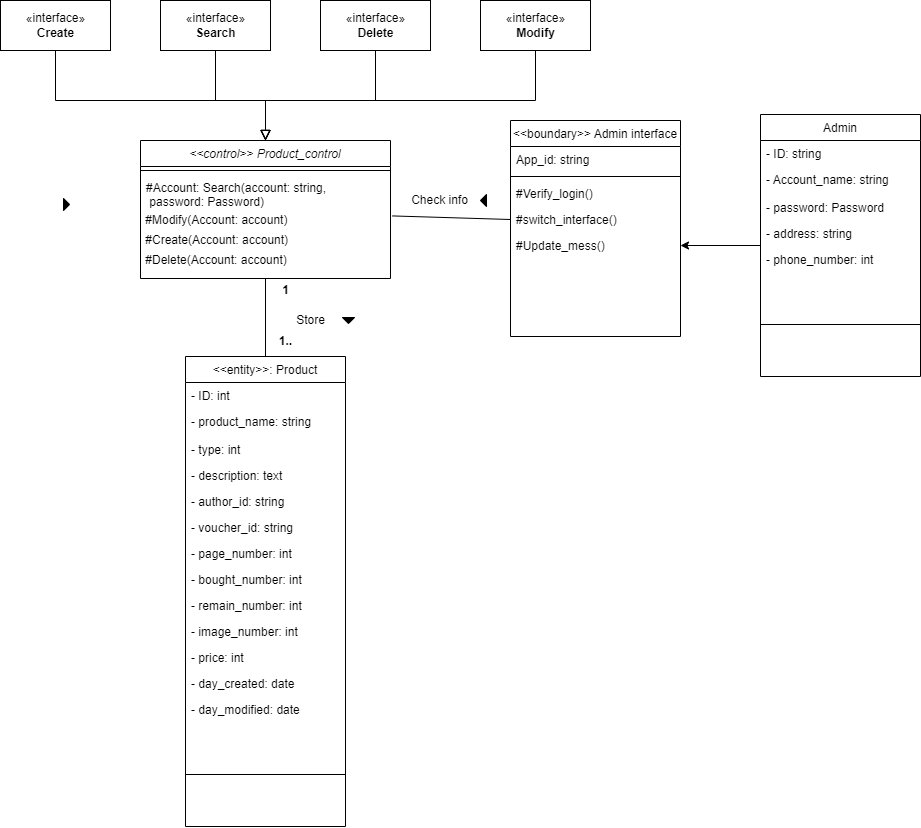

The diagram above was exported from draw.io. Its source (the exported page's mxGraphModel, read from the mxfile embedded in the PNG):
<mxGraphModel dx="1148" dy="1860" grid="1" gridSize="10" guides="1" tooltips="1" connect="1" arrows="1" fold="1" page="1" pageScale="1" pageWidth="827" pageHeight="1169" math="0" shadow="0">
  <root>
    <mxCell id="WIyWlLk6GJQsqaUBKTNV-0" />
    <mxCell id="WIyWlLk6GJQsqaUBKTNV-1" parent="WIyWlLk6GJQsqaUBKTNV-0" />
    <mxCell id="zkfFHV4jXpPFQw0GAbJ--0" value="&lt;&lt;control&gt;&gt; Product_control" style="swimlane;fontStyle=2;align=center;verticalAlign=top;childLayout=stackLayout;horizontal=1;startSize=26;horizontalStack=0;resizeParent=1;resizeLast=0;collapsible=1;marginBottom=0;rounded=0;shadow=0;strokeWidth=1;" parent="WIyWlLk6GJQsqaUBKTNV-1" vertex="1">
      <mxGeometry x="150" y="120" width="250" height="138" as="geometry">
        <mxRectangle x="150" y="120" width="160" height="26" as="alternateBounds" />
      </mxGeometry>
    </mxCell>
    <mxCell id="zkfFHV4jXpPFQw0GAbJ--4" value="" style="line;html=1;strokeWidth=1;align=left;verticalAlign=middle;spacingTop=-1;spacingLeft=3;spacingRight=3;rotatable=0;labelPosition=right;points=[];portConstraint=eastwest;" parent="zkfFHV4jXpPFQw0GAbJ--0" vertex="1">
      <mxGeometry y="26" width="250" height="8" as="geometry" />
    </mxCell>
    <mxCell id="zkfFHV4jXpPFQw0GAbJ--5" value="#Account: Search(account: string,&#10; password: Password)&#10;" style="text;align=left;verticalAlign=top;spacingLeft=4;spacingRight=4;overflow=hidden;rotatable=0;points=[[0,0.5],[1,0.5]];portConstraint=eastwest;" parent="zkfFHV4jXpPFQw0GAbJ--0" vertex="1">
      <mxGeometry y="34" width="250" height="36" as="geometry" />
    </mxCell>
    <mxCell id="mHWL77HYLvZfC0wEM8ct-1" value="&amp;nbsp;#Modify(Account: account)" style="text;html=1;align=left;verticalAlign=middle;resizable=0;points=[];autosize=1;strokeColor=none;fillColor=none;" parent="zkfFHV4jXpPFQw0GAbJ--0" vertex="1">
      <mxGeometry y="70" width="250" height="20" as="geometry" />
    </mxCell>
    <mxCell id="8msTyC5iq1GNkuQFJR2k-0" value="&amp;nbsp;#Create(Account: account)" style="text;html=1;align=left;verticalAlign=middle;resizable=0;points=[];autosize=1;strokeColor=none;fillColor=none;" parent="zkfFHV4jXpPFQw0GAbJ--0" vertex="1">
      <mxGeometry y="90" width="250" height="20" as="geometry" />
    </mxCell>
    <mxCell id="8msTyC5iq1GNkuQFJR2k-1" value="&amp;nbsp;#Delete(Account: account)" style="text;html=1;align=left;verticalAlign=middle;resizable=0;points=[];autosize=1;strokeColor=none;fillColor=none;" parent="zkfFHV4jXpPFQw0GAbJ--0" vertex="1">
      <mxGeometry y="110" width="250" height="20" as="geometry" />
    </mxCell>
    <mxCell id="zkfFHV4jXpPFQw0GAbJ--13" value="&lt;&lt;entity&gt;&gt;: Product" style="swimlane;fontStyle=0;align=center;verticalAlign=top;childLayout=stackLayout;horizontal=1;startSize=26;horizontalStack=0;resizeParent=1;resizeLast=0;collapsible=1;marginBottom=0;rounded=0;shadow=0;strokeWidth=1;" parent="WIyWlLk6GJQsqaUBKTNV-1" vertex="1">
      <mxGeometry x="195" y="336" width="160" height="470" as="geometry">
        <mxRectangle x="340" y="380" width="170" height="26" as="alternateBounds" />
      </mxGeometry>
    </mxCell>
    <mxCell id="8msTyC5iq1GNkuQFJR2k-7" value="- ID: int" style="text;align=left;verticalAlign=top;spacingLeft=4;spacingRight=4;overflow=hidden;rotatable=0;points=[[0,0.5],[1,0.5]];portConstraint=eastwest;" parent="zkfFHV4jXpPFQw0GAbJ--13" vertex="1">
      <mxGeometry y="26" width="160" height="26" as="geometry" />
    </mxCell>
    <mxCell id="zkfFHV4jXpPFQw0GAbJ--14" value="- product_name: string" style="text;align=left;verticalAlign=top;spacingLeft=4;spacingRight=4;overflow=hidden;rotatable=0;points=[[0,0.5],[1,0.5]];portConstraint=eastwest;" parent="zkfFHV4jXpPFQw0GAbJ--13" vertex="1">
      <mxGeometry y="52" width="160" height="28" as="geometry" />
    </mxCell>
    <mxCell id="8msTyC5iq1GNkuQFJR2k-9" value="- type: int" style="text;align=left;verticalAlign=top;spacingLeft=4;spacingRight=4;overflow=hidden;rotatable=0;points=[[0,0.5],[1,0.5]];portConstraint=eastwest;" parent="zkfFHV4jXpPFQw0GAbJ--13" vertex="1">
      <mxGeometry y="80" width="160" height="26" as="geometry" />
    </mxCell>
    <mxCell id="8msTyC5iq1GNkuQFJR2k-10" value="- description: text" style="text;align=left;verticalAlign=top;spacingLeft=4;spacingRight=4;overflow=hidden;rotatable=0;points=[[0,0.5],[1,0.5]];portConstraint=eastwest;" parent="zkfFHV4jXpPFQw0GAbJ--13" vertex="1">
      <mxGeometry y="106" width="160" height="26" as="geometry" />
    </mxCell>
    <mxCell id="bbCLwTxznHx43es_3-00-1" value="- author_id: string" style="text;align=left;verticalAlign=top;spacingLeft=4;spacingRight=4;overflow=hidden;rotatable=0;points=[[0,0.5],[1,0.5]];portConstraint=eastwest;" vertex="1" parent="zkfFHV4jXpPFQw0GAbJ--13">
      <mxGeometry y="132" width="160" height="26" as="geometry" />
    </mxCell>
    <mxCell id="bbCLwTxznHx43es_3-00-2" value="- voucher_id: string" style="text;align=left;verticalAlign=top;spacingLeft=4;spacingRight=4;overflow=hidden;rotatable=0;points=[[0,0.5],[1,0.5]];portConstraint=eastwest;" vertex="1" parent="zkfFHV4jXpPFQw0GAbJ--13">
      <mxGeometry y="158" width="160" height="26" as="geometry" />
    </mxCell>
    <mxCell id="bbCLwTxznHx43es_3-00-0" value="- page_number: int" style="text;align=left;verticalAlign=top;spacingLeft=4;spacingRight=4;overflow=hidden;rotatable=0;points=[[0,0.5],[1,0.5]];portConstraint=eastwest;" vertex="1" parent="zkfFHV4jXpPFQw0GAbJ--13">
      <mxGeometry y="184" width="160" height="26" as="geometry" />
    </mxCell>
    <mxCell id="bbCLwTxznHx43es_3-00-3" value="- bought_number: int" style="text;align=left;verticalAlign=top;spacingLeft=4;spacingRight=4;overflow=hidden;rotatable=0;points=[[0,0.5],[1,0.5]];portConstraint=eastwest;" vertex="1" parent="zkfFHV4jXpPFQw0GAbJ--13">
      <mxGeometry y="210" width="160" height="26" as="geometry" />
    </mxCell>
    <mxCell id="bbCLwTxznHx43es_3-00-4" value="- remain_number: int" style="text;align=left;verticalAlign=top;spacingLeft=4;spacingRight=4;overflow=hidden;rotatable=0;points=[[0,0.5],[1,0.5]];portConstraint=eastwest;" vertex="1" parent="zkfFHV4jXpPFQw0GAbJ--13">
      <mxGeometry y="236" width="160" height="26" as="geometry" />
    </mxCell>
    <mxCell id="bbCLwTxznHx43es_3-00-6" value="- image_number: int" style="text;align=left;verticalAlign=top;spacingLeft=4;spacingRight=4;overflow=hidden;rotatable=0;points=[[0,0.5],[1,0.5]];portConstraint=eastwest;" vertex="1" parent="zkfFHV4jXpPFQw0GAbJ--13">
      <mxGeometry y="262" width="160" height="26" as="geometry" />
    </mxCell>
    <mxCell id="bbCLwTxznHx43es_3-00-5" value="- price: int" style="text;align=left;verticalAlign=top;spacingLeft=4;spacingRight=4;overflow=hidden;rotatable=0;points=[[0,0.5],[1,0.5]];portConstraint=eastwest;" vertex="1" parent="zkfFHV4jXpPFQw0GAbJ--13">
      <mxGeometry y="288" width="160" height="26" as="geometry" />
    </mxCell>
    <mxCell id="TwP7uxcRW4nZr-Zac15H-1" value="- day_created: date" style="text;align=left;verticalAlign=top;spacingLeft=4;spacingRight=4;overflow=hidden;rotatable=0;points=[[0,0.5],[1,0.5]];portConstraint=eastwest;" parent="zkfFHV4jXpPFQw0GAbJ--13" vertex="1">
      <mxGeometry y="314" width="160" height="26" as="geometry" />
    </mxCell>
    <mxCell id="TwP7uxcRW4nZr-Zac15H-2" value="- day_modified: date" style="text;align=left;verticalAlign=top;spacingLeft=4;spacingRight=4;overflow=hidden;rotatable=0;points=[[0,0.5],[1,0.5]];portConstraint=eastwest;" parent="zkfFHV4jXpPFQw0GAbJ--13" vertex="1">
      <mxGeometry y="340" width="160" height="26" as="geometry" />
    </mxCell>
    <mxCell id="zkfFHV4jXpPFQw0GAbJ--15" value="" style="line;html=1;strokeWidth=1;align=left;verticalAlign=middle;spacingTop=-1;spacingLeft=3;spacingRight=3;rotatable=0;labelPosition=right;points=[];portConstraint=eastwest;" parent="zkfFHV4jXpPFQw0GAbJ--13" vertex="1">
      <mxGeometry y="366" width="160" height="104" as="geometry" />
    </mxCell>
    <mxCell id="zkfFHV4jXpPFQw0GAbJ--17" value="&lt;&lt;boundary&gt;&gt; Admin interface" style="swimlane;fontStyle=0;align=center;verticalAlign=top;childLayout=stackLayout;horizontal=1;startSize=26;horizontalStack=0;resizeParent=1;resizeLast=0;collapsible=1;marginBottom=0;rounded=0;shadow=0;strokeWidth=1;" parent="WIyWlLk6GJQsqaUBKTNV-1" vertex="1">
      <mxGeometry x="520" y="100" width="170" height="216" as="geometry">
        <mxRectangle x="550" y="140" width="160" height="26" as="alternateBounds" />
      </mxGeometry>
    </mxCell>
    <mxCell id="zkfFHV4jXpPFQw0GAbJ--18" value="App_id: string" style="text;align=left;verticalAlign=top;spacingLeft=4;spacingRight=4;overflow=hidden;rotatable=0;points=[[0,0.5],[1,0.5]];portConstraint=eastwest;" parent="zkfFHV4jXpPFQw0GAbJ--17" vertex="1">
      <mxGeometry y="26" width="170" height="26" as="geometry" />
    </mxCell>
    <mxCell id="zkfFHV4jXpPFQw0GAbJ--23" value="" style="line;html=1;strokeWidth=1;align=left;verticalAlign=middle;spacingTop=-1;spacingLeft=3;spacingRight=3;rotatable=0;labelPosition=right;points=[];portConstraint=eastwest;" parent="zkfFHV4jXpPFQw0GAbJ--17" vertex="1">
      <mxGeometry y="52" width="170" height="8" as="geometry" />
    </mxCell>
    <mxCell id="zkfFHV4jXpPFQw0GAbJ--24" value="#Verify_login()" style="text;align=left;verticalAlign=top;spacingLeft=4;spacingRight=4;overflow=hidden;rotatable=0;points=[[0,0.5],[1,0.5]];portConstraint=eastwest;" parent="zkfFHV4jXpPFQw0GAbJ--17" vertex="1">
      <mxGeometry y="60" width="170" height="26" as="geometry" />
    </mxCell>
    <mxCell id="zkfFHV4jXpPFQw0GAbJ--25" value="#switch_interface()" style="text;align=left;verticalAlign=top;spacingLeft=4;spacingRight=4;overflow=hidden;rotatable=0;points=[[0,0.5],[1,0.5]];portConstraint=eastwest;" parent="zkfFHV4jXpPFQw0GAbJ--17" vertex="1">
      <mxGeometry y="86" width="170" height="26" as="geometry" />
    </mxCell>
    <mxCell id="8msTyC5iq1GNkuQFJR2k-3" value="#Update_mess()" style="text;align=left;verticalAlign=top;spacingLeft=4;spacingRight=4;overflow=hidden;rotatable=0;points=[[0,0.5],[1,0.5]];portConstraint=eastwest;" parent="zkfFHV4jXpPFQw0GAbJ--17" vertex="1">
      <mxGeometry y="112" width="170" height="26" as="geometry" />
    </mxCell>
    <mxCell id="8msTyC5iq1GNkuQFJR2k-22" value="«interface»&lt;br&gt;&lt;b&gt;Create&lt;/b&gt;" style="html=1;" parent="WIyWlLk6GJQsqaUBKTNV-1" vertex="1">
      <mxGeometry x="10" y="-20" width="110" height="50" as="geometry" />
    </mxCell>
    <mxCell id="8msTyC5iq1GNkuQFJR2k-23" value="«interface»&lt;br&gt;&lt;b&gt;Search&lt;/b&gt;" style="html=1;" parent="WIyWlLk6GJQsqaUBKTNV-1" vertex="1">
      <mxGeometry x="170" y="-20" width="110" height="50" as="geometry" />
    </mxCell>
    <mxCell id="8msTyC5iq1GNkuQFJR2k-24" value="«interface»&lt;br&gt;&lt;b&gt;Delete&lt;/b&gt;" style="html=1;" parent="WIyWlLk6GJQsqaUBKTNV-1" vertex="1">
      <mxGeometry x="330" y="-20" width="110" height="50" as="geometry" />
    </mxCell>
    <mxCell id="8msTyC5iq1GNkuQFJR2k-25" value="«interface»&lt;br&gt;&lt;b&gt;Modify&lt;/b&gt;" style="html=1;" parent="WIyWlLk6GJQsqaUBKTNV-1" vertex="1">
      <mxGeometry x="490" y="-20" width="110" height="50" as="geometry" />
    </mxCell>
    <mxCell id="8msTyC5iq1GNkuQFJR2k-49" value="" style="endArrow=block;html=1;rounded=0;align=center;verticalAlign=bottom;endFill=0;labelBackgroundColor=none;endSize=8;exitX=0.5;exitY=1;exitDx=0;exitDy=0;entryX=0.5;entryY=0;entryDx=0;entryDy=0;" parent="WIyWlLk6GJQsqaUBKTNV-1" source="8msTyC5iq1GNkuQFJR2k-22" target="zkfFHV4jXpPFQw0GAbJ--0" edge="1">
      <mxGeometry x="0.0632" y="9" relative="1" as="geometry">
        <mxPoint x="120" y="80" as="sourcePoint" />
        <mxPoint x="280" y="110" as="targetPoint" />
        <Array as="points">
          <mxPoint x="65" y="80" />
          <mxPoint x="275" y="80" />
        </Array>
        <mxPoint x="-1" as="offset" />
      </mxGeometry>
    </mxCell>
    <mxCell id="8msTyC5iq1GNkuQFJR2k-50" value="" style="resizable=0;html=1;align=center;verticalAlign=top;labelBackgroundColor=none;" parent="8msTyC5iq1GNkuQFJR2k-49" connectable="0" vertex="1">
      <mxGeometry relative="1" as="geometry" />
    </mxCell>
    <mxCell id="8msTyC5iq1GNkuQFJR2k-51" value="" style="endArrow=block;html=1;rounded=0;align=center;verticalAlign=bottom;endFill=0;labelBackgroundColor=none;endSize=8;exitX=0.5;exitY=1;exitDx=0;exitDy=0;entryX=0.5;entryY=0;entryDx=0;entryDy=0;" parent="WIyWlLk6GJQsqaUBKTNV-1" source="8msTyC5iq1GNkuQFJR2k-23" target="zkfFHV4jXpPFQw0GAbJ--0" edge="1">
      <mxGeometry x="0.0632" y="9" relative="1" as="geometry">
        <mxPoint x="75" y="40" as="sourcePoint" />
        <mxPoint x="285" y="130" as="targetPoint" />
        <Array as="points">
          <mxPoint x="225" y="80" />
          <mxPoint x="275" y="80" />
        </Array>
        <mxPoint x="-1" as="offset" />
      </mxGeometry>
    </mxCell>
    <mxCell id="8msTyC5iq1GNkuQFJR2k-52" value="" style="resizable=0;html=1;align=center;verticalAlign=top;labelBackgroundColor=none;" parent="8msTyC5iq1GNkuQFJR2k-51" connectable="0" vertex="1">
      <mxGeometry relative="1" as="geometry" />
    </mxCell>
    <mxCell id="8msTyC5iq1GNkuQFJR2k-53" value="" style="endArrow=block;html=1;rounded=0;align=center;verticalAlign=bottom;endFill=0;labelBackgroundColor=none;endSize=8;exitX=0.5;exitY=1;exitDx=0;exitDy=0;entryX=0.5;entryY=0;entryDx=0;entryDy=0;" parent="WIyWlLk6GJQsqaUBKTNV-1" source="8msTyC5iq1GNkuQFJR2k-24" target="zkfFHV4jXpPFQw0GAbJ--0" edge="1">
      <mxGeometry x="0.0632" y="9" relative="1" as="geometry">
        <mxPoint x="235" y="40" as="sourcePoint" />
        <mxPoint x="285" y="130" as="targetPoint" />
        <Array as="points">
          <mxPoint x="385" y="80" />
          <mxPoint x="275" y="80" />
        </Array>
        <mxPoint x="-1" as="offset" />
      </mxGeometry>
    </mxCell>
    <mxCell id="8msTyC5iq1GNkuQFJR2k-54" value="" style="resizable=0;html=1;align=center;verticalAlign=top;labelBackgroundColor=none;" parent="8msTyC5iq1GNkuQFJR2k-53" connectable="0" vertex="1">
      <mxGeometry relative="1" as="geometry" />
    </mxCell>
    <mxCell id="8msTyC5iq1GNkuQFJR2k-55" value="" style="endArrow=block;html=1;rounded=0;align=center;verticalAlign=bottom;endFill=0;labelBackgroundColor=none;endSize=8;exitX=0.5;exitY=1;exitDx=0;exitDy=0;entryX=0.5;entryY=0;entryDx=0;entryDy=0;" parent="WIyWlLk6GJQsqaUBKTNV-1" source="8msTyC5iq1GNkuQFJR2k-25" target="zkfFHV4jXpPFQw0GAbJ--0" edge="1">
      <mxGeometry x="0.0632" y="9" relative="1" as="geometry">
        <mxPoint x="245" y="50" as="sourcePoint" />
        <mxPoint x="280" y="120" as="targetPoint" />
        <Array as="points">
          <mxPoint x="545" y="80" />
          <mxPoint x="275" y="80" />
        </Array>
        <mxPoint x="-1" as="offset" />
      </mxGeometry>
    </mxCell>
    <mxCell id="8msTyC5iq1GNkuQFJR2k-56" value="" style="resizable=0;html=1;align=center;verticalAlign=top;labelBackgroundColor=none;" parent="8msTyC5iq1GNkuQFJR2k-55" connectable="0" vertex="1">
      <mxGeometry relative="1" as="geometry" />
    </mxCell>
    <mxCell id="8msTyC5iq1GNkuQFJR2k-61" value="" style="triangle;aspect=fixed;fillColor=#000000;direction=west;" parent="WIyWlLk6GJQsqaUBKTNV-1" vertex="1">
      <mxGeometry x="490" y="174" width="6" height="12" as="geometry" />
    </mxCell>
    <mxCell id="8msTyC5iq1GNkuQFJR2k-62" value="" style="endArrow=none;html=1;rounded=0;align=center;verticalAlign=bottom;labelBackgroundColor=none;entryX=0;entryY=0.5;entryDx=0;entryDy=0;exitX=1.007;exitY=0.271;exitDx=0;exitDy=0;exitPerimeter=0;" parent="WIyWlLk6GJQsqaUBKTNV-1" source="mHWL77HYLvZfC0wEM8ct-1" target="zkfFHV4jXpPFQw0GAbJ--25" edge="1">
      <mxGeometry relative="1" as="geometry">
        <mxPoint x="290" y="302" as="sourcePoint" />
        <mxPoint x="430" y="302" as="targetPoint" />
      </mxGeometry>
    </mxCell>
    <mxCell id="8msTyC5iq1GNkuQFJR2k-63" value="Check info" style="text;html=1;align=center;verticalAlign=middle;resizable=0;points=[];autosize=1;strokeColor=none;fillColor=none;" parent="WIyWlLk6GJQsqaUBKTNV-1" vertex="1">
      <mxGeometry x="414" y="170" width="70" height="20" as="geometry" />
    </mxCell>
    <mxCell id="8msTyC5iq1GNkuQFJR2k-66" value="" style="endArrow=none;html=1;rounded=0;align=center;verticalAlign=bottom;labelBackgroundColor=none;entryX=0.5;entryY=1;entryDx=0;entryDy=0;exitX=0.5;exitY=0;exitDx=0;exitDy=0;" parent="WIyWlLk6GJQsqaUBKTNV-1" source="zkfFHV4jXpPFQw0GAbJ--13" target="zkfFHV4jXpPFQw0GAbJ--0" edge="1">
      <mxGeometry relative="1" as="geometry">
        <mxPoint x="411.75" y="205.42000000000007" as="sourcePoint" />
        <mxPoint x="530" y="209" as="targetPoint" />
      </mxGeometry>
    </mxCell>
    <mxCell id="8msTyC5iq1GNkuQFJR2k-67" value="Store" style="text;html=1;align=center;verticalAlign=middle;resizable=0;points=[];autosize=1;strokeColor=none;fillColor=none;" parent="WIyWlLk6GJQsqaUBKTNV-1" vertex="1">
      <mxGeometry x="295" y="285" width="50" height="30" as="geometry" />
    </mxCell>
    <mxCell id="8msTyC5iq1GNkuQFJR2k-68" value="" style="triangle;aspect=fixed;fillColor=#000000;direction=south;" parent="WIyWlLk6GJQsqaUBKTNV-1" vertex="1">
      <mxGeometry x="352" y="297" width="12" height="6" as="geometry" />
    </mxCell>
    <mxCell id="8msTyC5iq1GNkuQFJR2k-73" value="" style="triangle;aspect=fixed;fillColor=#000000;direction=east;" parent="WIyWlLk6GJQsqaUBKTNV-1" vertex="1">
      <mxGeometry x="73" y="178" width="6" height="12" as="geometry" />
    </mxCell>
    <mxCell id="Rp8xxNCQVHurXdME8zzw-7" style="edgeStyle=orthogonalEdgeStyle;rounded=0;orthogonalLoop=1;jettySize=auto;html=1;entryX=1;entryY=0.5;entryDx=0;entryDy=0;" parent="WIyWlLk6GJQsqaUBKTNV-1" source="Rp8xxNCQVHurXdME8zzw-0" target="8msTyC5iq1GNkuQFJR2k-3" edge="1">
      <mxGeometry relative="1" as="geometry" />
    </mxCell>
    <mxCell id="Rp8xxNCQVHurXdME8zzw-0" value="Admin" style="swimlane;fontStyle=0;align=center;verticalAlign=top;childLayout=stackLayout;horizontal=1;startSize=26;horizontalStack=0;resizeParent=1;resizeLast=0;collapsible=1;marginBottom=0;rounded=0;shadow=0;strokeWidth=1;" parent="WIyWlLk6GJQsqaUBKTNV-1" vertex="1">
      <mxGeometry x="770" y="94" width="160" height="262" as="geometry">
        <mxRectangle x="340" y="380" width="170" height="26" as="alternateBounds" />
      </mxGeometry>
    </mxCell>
    <mxCell id="Rp8xxNCQVHurXdME8zzw-1" value="- ID: string" style="text;align=left;verticalAlign=top;spacingLeft=4;spacingRight=4;overflow=hidden;rotatable=0;points=[[0,0.5],[1,0.5]];portConstraint=eastwest;" parent="Rp8xxNCQVHurXdME8zzw-0" vertex="1">
      <mxGeometry y="26" width="160" height="26" as="geometry" />
    </mxCell>
    <mxCell id="Rp8xxNCQVHurXdME8zzw-2" value="- Account_name: string" style="text;align=left;verticalAlign=top;spacingLeft=4;spacingRight=4;overflow=hidden;rotatable=0;points=[[0,0.5],[1,0.5]];portConstraint=eastwest;" parent="Rp8xxNCQVHurXdME8zzw-0" vertex="1">
      <mxGeometry y="52" width="160" height="28" as="geometry" />
    </mxCell>
    <mxCell id="Rp8xxNCQVHurXdME8zzw-3" value="- password: Password" style="text;align=left;verticalAlign=top;spacingLeft=4;spacingRight=4;overflow=hidden;rotatable=0;points=[[0,0.5],[1,0.5]];portConstraint=eastwest;" parent="Rp8xxNCQVHurXdME8zzw-0" vertex="1">
      <mxGeometry y="80" width="160" height="26" as="geometry" />
    </mxCell>
    <mxCell id="Rp8xxNCQVHurXdME8zzw-4" value="- address: string" style="text;align=left;verticalAlign=top;spacingLeft=4;spacingRight=4;overflow=hidden;rotatable=0;points=[[0,0.5],[1,0.5]];portConstraint=eastwest;" parent="Rp8xxNCQVHurXdME8zzw-0" vertex="1">
      <mxGeometry y="106" width="160" height="26" as="geometry" />
    </mxCell>
    <mxCell id="Rp8xxNCQVHurXdME8zzw-5" value="- phone_number: int" style="text;align=left;verticalAlign=top;spacingLeft=4;spacingRight=4;overflow=hidden;rotatable=0;points=[[0,0.5],[1,0.5]];portConstraint=eastwest;" parent="Rp8xxNCQVHurXdME8zzw-0" vertex="1">
      <mxGeometry y="132" width="160" height="26" as="geometry" />
    </mxCell>
    <mxCell id="Rp8xxNCQVHurXdME8zzw-6" value="" style="line;html=1;strokeWidth=1;align=left;verticalAlign=middle;spacingTop=-1;spacingLeft=3;spacingRight=3;rotatable=0;labelPosition=right;points=[];portConstraint=eastwest;" parent="Rp8xxNCQVHurXdME8zzw-0" vertex="1">
      <mxGeometry y="158" width="160" height="104" as="geometry" />
    </mxCell>
    <mxCell id="Rp8xxNCQVHurXdME8zzw-8" value="&lt;b&gt;1&lt;/b&gt;" style="text;html=1;align=center;verticalAlign=middle;resizable=0;points=[];autosize=1;strokeColor=none;fillColor=none;" parent="WIyWlLk6GJQsqaUBKTNV-1" vertex="1">
      <mxGeometry x="280" y="255" width="30" height="30" as="geometry" />
    </mxCell>
    <mxCell id="Rp8xxNCQVHurXdME8zzw-9" value="&lt;b&gt;1..&lt;/b&gt;" style="text;html=1;align=center;verticalAlign=middle;resizable=0;points=[];autosize=1;strokeColor=none;fillColor=none;" parent="WIyWlLk6GJQsqaUBKTNV-1" vertex="1">
      <mxGeometry x="275" y="306" width="40" height="30" as="geometry" />
    </mxCell>
  </root>
</mxGraphModel>